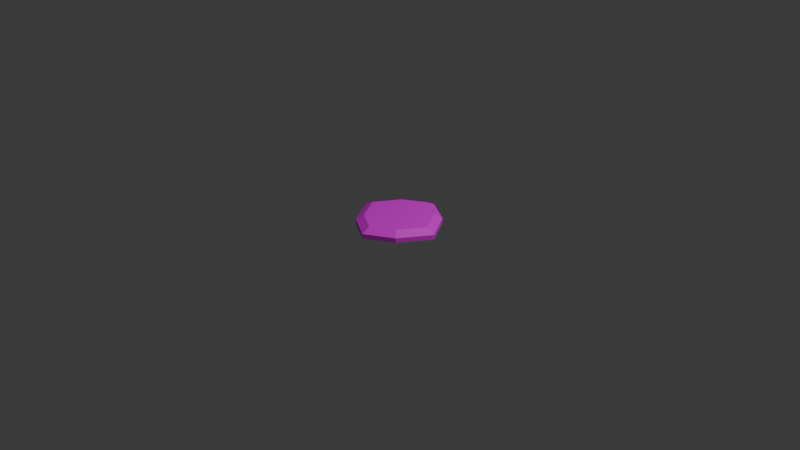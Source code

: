 # Source: MeltFloor.blend  (saved by Blender 4.4.32; exported with 4.5.12 LTS)
import bpy
from mathutils import Matrix  # noqa: F401  (used for matrix-valued properties, if any)

bpy.ops.wm.read_factory_settings(use_empty=True)
scene = bpy.context.scene
scene.name = 'Scene'

# ---- collections
col_collection = bpy.data.collections.new('Collection'); scene.collection.children.link(col_collection)

# ---- images (referenced by path relative to the original .blend; pixels are not part of the script)
import os
ASSET_DIR = os.environ.get("B2B_ASSET_DIR", "")  # directory of the original .blend (textures are referenced by path, not embedded)
HERE = os.path.dirname(os.path.abspath(__file__))  # packed textures are extracted next to this script under _unpacked/

def load_image(name, relpath, width, height, colorspace="sRGB"):
    """Load a texture the original file referenced (path relative to the .blend, or extracted next to this script)."""
    p = next((c for c in (os.path.join(HERE, relpath), os.path.join(ASSET_DIR, relpath)) if relpath and os.path.exists(c)), "")
    if p:
        img = bpy.data.images.load(p, check_existing=True)
        img.name = name
    else:  # same state as the original file: an image datablock whose file is absent (Cycles renders it pink)
        img = bpy.data.images.new(name, width, height)
        img.source = "FILE"
        img.filepath = "//" + (relpath or name)
    img.colorspace_settings.name = colorspace
    return img
img_meltfloor_png = load_image('MeltFloor.png', 'MeltFloor.png', 1024, 1024, 'sRGB')

# ---- materials (node trees are filled in below, after node groups)
mat_material = bpy.data.materials.new('Material')
mat_material.alpha_threshold = 0.0
mat_material.roughness = 0.5
mat_material.line_color = (0.0, 0.0, 0.0, 1.0)

# ---- material node trees
mat_material.use_nodes = True; mat_material.node_tree.nodes.clear()
_N = mat_material.node_tree.nodes; _L = mat_material.node_tree.links
n0 = _N.new('ShaderNodeOutputMaterial'); n0.name = 'Material Output'; n0.location = (300, 300)
n1 = _N.new('ShaderNodeBsdfPrincipled'); n1.name = 'Principled BSDF'; n1.location = (10, 300)
n1.inputs[3].default_value = 1.45
n2 = _N.new('ShaderNodeTexImage'); n2.name = '画像テクスチャ'; n2.location = (-280, 275)
n2.image = img_meltfloor_png
_L.new(n1.outputs[0], n0.inputs[0])
_L.new(n2.outputs[0], n1.inputs[0])
n0.is_active_output = True

# ---- world
world_world = bpy.data.worlds.new('World'); scene.world = world_world
world_world.use_nodes = True; world_world.node_tree.nodes.clear()
_N = world_world.node_tree.nodes; _L = world_world.node_tree.links
n0 = _N.new('ShaderNodeOutputWorld'); n0.name = 'World Output'; n0.location = (300, 300)
n1 = _N.new('ShaderNodeBackground'); n1.name = 'Background'; n1.location = (10, 300)
n1.inputs[0].default_value = (0.05088, 0.05088, 0.05088, 1.0)
_L.new(n1.outputs[0], n0.inputs[0])
n0.is_active_output = True
world_world.color = (0.05088, 0.05088, 0.05088)
world_world.sun_shadow_jitter_overblur = 0.0

# ---- cameras
cam_camera = bpy.data.cameras.new('Camera')
cam_camera.clip_end = 100.0
cam_camera.ortho_scale = 7.314

# ---- lights
light_light = bpy.data.lights.new('Light', 'POINT')
light_light.energy = 1000.0
light_light.shadow_soft_size = 0.1

# ---- meshes
me_cube = bpy.data.meshes.new('Cube')
me_cube.from_pydata([(0.2373, 0.2657, 0.05), (0.2952, 0.3263, -0.05), (0.2373, -0.2657, 0.05), (0.2952, -0.3263, -0.05), (-0.2373, 0.2657, 0.05), (-0.2952, 0.3263, -0.05), (-0.2373, -0.2657, 0.05), (-0.2952, -0.3263, -0.05), (0.0, 0.5, -0.05), (0.0, -0.4072, 0.05), (0.0, -0.5, -0.05), (0.0, 0.4072, 0.05), (-0.5, 0.0, -0.05), (0.4019, 0.0, 0.05), (-0.4019, 0.0, 0.05), (0.5, 0.0, -0.05), (0.0, 0.0, -0.05), (0.0, 0.0, 0.05), (0.2952, 0.3263, 0.0), (-0.2952, -0.3263, 0.0), (0.2952, -0.3263, 0.0), (-0.2952, 0.3263, 0.0), (0.0, 0.5, 0.0), (0.0, -0.5, 0.0), (0.5, 0.0, 0.0), (-0.5, 0.0, 0.0)], [], [(17, 14, 6, 9), (23, 9, 6, 19), (25, 14, 4, 21), (16, 15, 3, 10), (24, 13, 2, 20), (22, 11, 0, 18), (21, 4, 11, 22), (12, 16, 10, 7), (20, 2, 9, 23), (13, 17, 9, 2), (0, 11, 17, 13), (5, 8, 16, 12), (18, 0, 13, 24), (8, 1, 15, 16), (19, 6, 14, 25), (11, 4, 14, 17), (7, 19, 25, 12), (1, 18, 24, 15), (3, 20, 23, 10), (5, 21, 22, 8), (8, 22, 18, 1), (15, 24, 20, 3), (12, 25, 21, 5), (10, 23, 19, 7)])
_uv = me_cube.uv_layers.new(name='UVMap')
_uv.uv.foreach_set('vector', [0.625, 0.625, 0.75, 0.625, 0.75, 0.75, 0.625, 0.75, 0.375, 0.8749, 0.5, 0.8749, 0.5, 0.9999, 0.375, 0.9999, 0.375, 0.1251, 0.5, 0.1251, 0.5, 0.25, 0.375, 0.25, 0.1251, 0.625, 0.25, 0.625, 0.25, 0.75, 0.1251, 0.75, 0.375, 0.625, 0.5, 0.625, 0.5, 0.75, 0.375, 0.75, 0.375, 0.375, 0.5, 0.375, 0.5, 0.5, 0.375, 0.5, 0.375, 0.25, 0.5, 0.25, 0.5, 0.375, 0.375, 0.375, 8.656e-05, 0.625, 0.1251, 0.625, 0.1251, 0.75, 8.656e-05, 0.75, 0.375, 0.75, 0.5, 0.75, 0.5, 0.8749, 0.375, 0.8749, 0.5, 0.625, 0.625, 0.625, 0.625, 0.75, 0.5, 0.75, 0.5, 0.5, 0.625, 0.5, 0.625, 0.625, 0.5, 0.625, 8.656e-05, 0.5, 0.1251, 0.5, 0.1251, 0.625, 8.656e-05, 0.625, 0.375, 0.5, 0.5, 0.5, 0.5, 0.625, 0.375, 0.625, 0.1251, 0.5, 0.25, 0.5, 0.25, 0.625, 0.1251, 0.625, 0.375, 8.659e-05, 0.5, 8.659e-05, 0.5, 0.1251, 0.375, 0.1251, 0.625, 0.5, 0.75, 0.5, 0.75, 0.625, 0.625, 0.625, 0.25, 8.659e-05, 0.375, 8.659e-05, 0.375, 0.1251, 0.25, 0.1251, 0.25, 0.5, 0.375, 0.5, 0.375, 0.625, 0.25, 0.625, 0.25, 0.75, 0.375, 0.75, 0.375, 0.8749, 0.25, 0.8749, 0.25, 0.25, 0.375, 0.25, 0.375, 0.375, 0.25, 0.375, 0.25, 0.375, 0.375, 0.375, 0.375, 0.5, 0.25, 0.5, 0.25, 0.625, 0.375, 0.625, 0.375, 0.75, 0.25, 0.75, 0.25, 0.1251, 0.375, 0.1251, 0.375, 0.25, 0.25, 0.25, 0.25, 0.8749, 0.375, 0.8749, 0.375, 0.9999, 0.25, 0.9999])
me_cube.materials.append(mat_material)
me_cube.use_mirror_vertex_groups = False
me_cube.update()

# ---- objects
ob_cube = bpy.data.objects.new('Cube', me_cube)
ob_light = bpy.data.objects.new('Light', light_light)
ob_camera = bpy.data.objects.new('Camera', cam_camera)

# ---- transforms, parenting, visibility, modifiers, constraints
ob_cube.location = (0.0, 0.0, 0.0)
ob_cube.lock_rotations_4d = False
ob_cube.empty_display_type = 'ARROWS'
ob_cube.lineart.crease_threshold = 0.0
ob_light.location = (4.076, 1.005, 5.904)
ob_light.rotation_euler = (0.6503, 0.05522, 1.866)
ob_light.lock_rotations_4d = False
ob_light.empty_display_type = 'ARROWS'
ob_light.color = (0.0, 0.0, 0.0, 0.0)
ob_light.lineart.crease_threshold = 0.0
ob_camera.location = (7.359, -6.926, 4.958)
ob_camera.rotation_euler = (1.109, 0.0, 0.8149)
ob_camera.lock_rotations_4d = False
ob_camera.empty_display_type = 'ARROWS'
ob_camera.color = (0.0, 0.0, 0.0, 0.0)
ob_camera.display_type = 'WIRE'
ob_camera.lineart.crease_threshold = 0.0

# ---- collection membership
col_collection.objects.link(ob_cube)
col_collection.objects.link(ob_light)
col_collection.objects.link(ob_camera)

# ---- scene / render settings (as saved in the file)
scene.camera = ob_camera
scene.frame_start = 1; scene.frame_end = 250; scene.frame_set(1)
scene.render.engine = 'BLENDER_EEVEE_NEXT'
bpy.context.view_layer.update()
